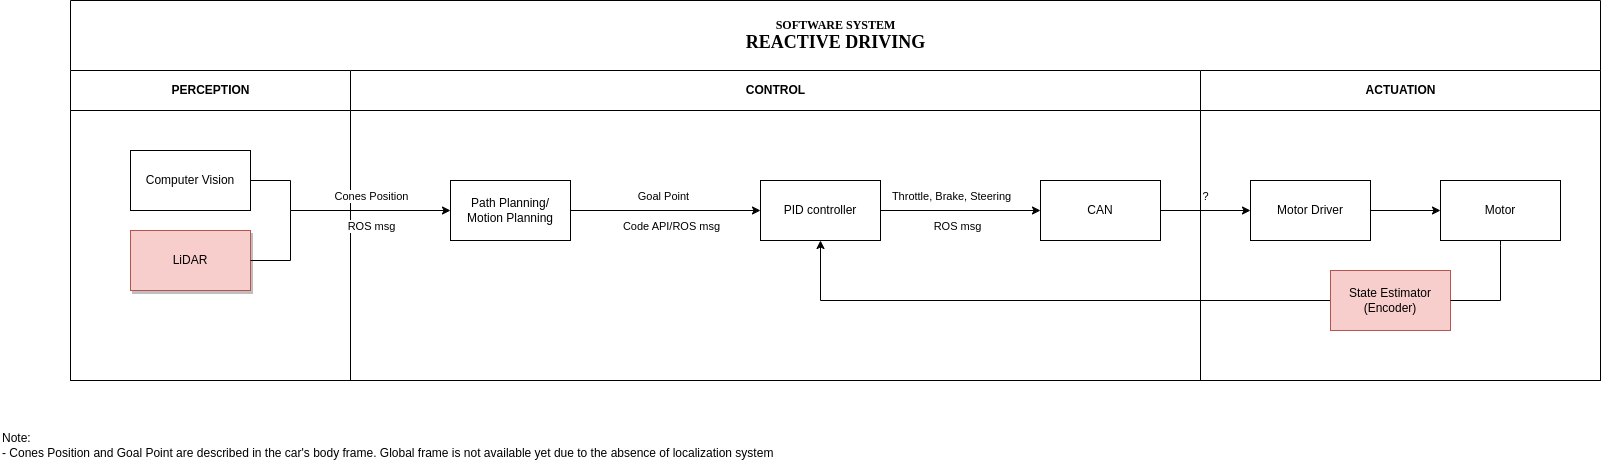

The diagram above was exported from draw.io. Its source (the exported page's mxGraphModel, read from the mxfile embedded in the PNG):
<mxGraphModel dx="1215" dy="578" grid="1" gridSize="10" guides="1" tooltips="1" connect="1" arrows="1" fold="1" page="1" pageScale="1" pageWidth="1100" pageHeight="850" background="none" math="0" shadow="0">
  <root>
    <mxCell id="0" />
    <mxCell id="1" parent="0" />
    <mxCell id="77e6c97f196da883-1" value="&lt;font style=&quot;&quot;&gt;&lt;span style=&quot;font-size: 12px;&quot;&gt;SOFTWARE SYSTEM&lt;/span&gt;&lt;br&gt;&lt;font style=&quot;font-size: 18px;&quot;&gt;REACTIVE DRIVING&lt;/font&gt;&lt;/font&gt;" style="swimlane;html=1;childLayout=stackLayout;startSize=70;rounded=0;shadow=0;labelBackgroundColor=none;strokeWidth=1;fontFamily=Verdana;fontSize=8;align=center;" parent="1" vertex="1">
      <mxGeometry x="180" width="1530" height="380" as="geometry" />
    </mxCell>
    <mxCell id="77e6c97f196da883-2" value="PERCEPTION" style="swimlane;html=1;startSize=40;" parent="77e6c97f196da883-1" vertex="1">
      <mxGeometry y="70" width="280" height="310" as="geometry">
        <mxRectangle y="20" width="40" height="730" as="alternateBounds" />
      </mxGeometry>
    </mxCell>
    <mxCell id="vmITn4sLjqWPKtvAuvgD-7" value="Computer Vision" style="rounded=0;whiteSpace=wrap;html=1;" parent="77e6c97f196da883-2" vertex="1">
      <mxGeometry x="60" y="80" width="120" height="60" as="geometry" />
    </mxCell>
    <mxCell id="GAkksUvoH1TYWd6INJnS-3" value="LiDAR" style="rounded=0;whiteSpace=wrap;html=1;fillColor=#f8cecc;strokeColor=#b85450;shadow=1;" parent="77e6c97f196da883-2" vertex="1">
      <mxGeometry x="60" y="160" width="120" height="60" as="geometry" />
    </mxCell>
    <mxCell id="vmITn4sLjqWPKtvAuvgD-28" style="edgeStyle=orthogonalEdgeStyle;rounded=0;orthogonalLoop=1;jettySize=auto;html=1;entryX=0;entryY=0.5;entryDx=0;entryDy=0;" parent="77e6c97f196da883-1" source="vmITn4sLjqWPKtvAuvgD-26" target="vmITn4sLjqWPKtvAuvgD-27" edge="1">
      <mxGeometry relative="1" as="geometry" />
    </mxCell>
    <mxCell id="vmITn4sLjqWPKtvAuvgD-31" value="?" style="edgeLabel;html=1;align=center;verticalAlign=middle;resizable=0;points=[];" parent="vmITn4sLjqWPKtvAuvgD-28" vertex="1" connectable="0">
      <mxGeometry x="0.1915" y="1" relative="1" as="geometry">
        <mxPoint x="-10" y="-14" as="offset" />
      </mxGeometry>
    </mxCell>
    <mxCell id="vmITn4sLjqWPKtvAuvgD-41" value="" style="endArrow=classic;html=1;rounded=0;exitX=0;exitY=0.5;exitDx=0;exitDy=0;entryX=0.5;entryY=1;entryDx=0;entryDy=0;" parent="77e6c97f196da883-1" source="vmITn4sLjqWPKtvAuvgD-38" target="vmITn4sLjqWPKtvAuvgD-19" edge="1">
      <mxGeometry width="50" height="50" relative="1" as="geometry">
        <mxPoint x="1169.9999999999995" y="245" as="sourcePoint" />
        <mxPoint x="739.9999999999995" y="200" as="targetPoint" />
        <Array as="points">
          <mxPoint x="750" y="300" />
          <mxPoint x="750" y="245" />
        </Array>
      </mxGeometry>
    </mxCell>
    <mxCell id="77e6c97f196da883-3" value="CONTROL" style="swimlane;html=1;startSize=40;" parent="77e6c97f196da883-1" vertex="1">
      <mxGeometry x="280" y="70" width="850" height="310" as="geometry">
        <mxRectangle x="280" y="30" width="40" height="280" as="alternateBounds" />
      </mxGeometry>
    </mxCell>
    <mxCell id="vmITn4sLjqWPKtvAuvgD-14" style="edgeStyle=orthogonalEdgeStyle;rounded=0;orthogonalLoop=1;jettySize=auto;html=1;entryX=0;entryY=0.5;entryDx=0;entryDy=0;" parent="77e6c97f196da883-3" source="vmITn4sLjqWPKtvAuvgD-8" target="vmITn4sLjqWPKtvAuvgD-19" edge="1">
      <mxGeometry relative="1" as="geometry">
        <mxPoint x="400" y="140" as="targetPoint" />
      </mxGeometry>
    </mxCell>
    <mxCell id="vmITn4sLjqWPKtvAuvgD-17" value="Code API/ROS msg" style="edgeLabel;html=1;align=center;verticalAlign=middle;resizable=0;points=[];" parent="vmITn4sLjqWPKtvAuvgD-14" vertex="1" connectable="0">
      <mxGeometry x="-0.0153" relative="1" as="geometry">
        <mxPoint x="6" y="15" as="offset" />
      </mxGeometry>
    </mxCell>
    <mxCell id="vmITn4sLjqWPKtvAuvgD-18" value="Throttle, Brake, Steering" style="edgeLabel;html=1;align=center;verticalAlign=middle;resizable=0;points=[];" parent="vmITn4sLjqWPKtvAuvgD-14" vertex="1" connectable="0">
      <mxGeometry x="-0.0036" y="2" relative="1" as="geometry">
        <mxPoint x="285" y="-13" as="offset" />
      </mxGeometry>
    </mxCell>
    <mxCell id="vmITn4sLjqWPKtvAuvgD-8" value="Path Planning/&lt;br&gt;Motion Planning" style="rounded=0;whiteSpace=wrap;html=1;" parent="77e6c97f196da883-3" vertex="1">
      <mxGeometry x="100" y="110" width="120" height="60" as="geometry" />
    </mxCell>
    <mxCell id="vmITn4sLjqWPKtvAuvgD-20" style="edgeStyle=orthogonalEdgeStyle;rounded=0;orthogonalLoop=1;jettySize=auto;html=1;exitX=1;exitY=0.5;exitDx=0;exitDy=0;entryX=0;entryY=0.5;entryDx=0;entryDy=0;" parent="77e6c97f196da883-3" source="vmITn4sLjqWPKtvAuvgD-19" target="vmITn4sLjqWPKtvAuvgD-26" edge="1">
      <mxGeometry relative="1" as="geometry">
        <mxPoint x="690" y="140" as="targetPoint" />
      </mxGeometry>
    </mxCell>
    <mxCell id="vmITn4sLjqWPKtvAuvgD-21" value="Goal Point" style="edgeLabel;html=1;align=center;verticalAlign=middle;resizable=0;points=[];" parent="vmITn4sLjqWPKtvAuvgD-20" vertex="1" connectable="0">
      <mxGeometry x="-0.28" y="1" relative="1" as="geometry">
        <mxPoint x="-276" y="-14" as="offset" />
      </mxGeometry>
    </mxCell>
    <mxCell id="vmITn4sLjqWPKtvAuvgD-30" value="ROS msg" style="edgeLabel;html=1;align=center;verticalAlign=middle;resizable=0;points=[];" parent="vmITn4sLjqWPKtvAuvgD-20" vertex="1" connectable="0">
      <mxGeometry x="0.2255" y="-1" relative="1" as="geometry">
        <mxPoint x="-22" y="14" as="offset" />
      </mxGeometry>
    </mxCell>
    <mxCell id="vmITn4sLjqWPKtvAuvgD-19" value="PID controller" style="rounded=0;whiteSpace=wrap;html=1;" parent="77e6c97f196da883-3" vertex="1">
      <mxGeometry x="410" y="110" width="120" height="60" as="geometry" />
    </mxCell>
    <mxCell id="vmITn4sLjqWPKtvAuvgD-26" value="CAN" style="rounded=0;whiteSpace=wrap;html=1;" parent="77e6c97f196da883-3" vertex="1">
      <mxGeometry x="690" y="110" width="120" height="60" as="geometry" />
    </mxCell>
    <mxCell id="77e6c97f196da883-4" value="ACTUATION" style="swimlane;html=1;startSize=40;" parent="77e6c97f196da883-1" vertex="1">
      <mxGeometry x="1130" y="70" width="400" height="310" as="geometry" />
    </mxCell>
    <mxCell id="vmITn4sLjqWPKtvAuvgD-33" style="edgeStyle=orthogonalEdgeStyle;rounded=0;orthogonalLoop=1;jettySize=auto;html=1;entryX=0;entryY=0.5;entryDx=0;entryDy=0;" parent="77e6c97f196da883-4" source="vmITn4sLjqWPKtvAuvgD-27" target="vmITn4sLjqWPKtvAuvgD-32" edge="1">
      <mxGeometry relative="1" as="geometry" />
    </mxCell>
    <mxCell id="vmITn4sLjqWPKtvAuvgD-27" value="Motor Driver" style="rounded=0;whiteSpace=wrap;html=1;" parent="77e6c97f196da883-4" vertex="1">
      <mxGeometry x="50" y="110" width="120" height="60" as="geometry" />
    </mxCell>
    <mxCell id="vmITn4sLjqWPKtvAuvgD-32" value="Motor" style="rounded=0;whiteSpace=wrap;html=1;" parent="77e6c97f196da883-4" vertex="1">
      <mxGeometry x="240" y="110" width="120" height="60" as="geometry" />
    </mxCell>
    <mxCell id="vmITn4sLjqWPKtvAuvgD-38" value="State Estimator&lt;br&gt;(Encoder)" style="rounded=0;whiteSpace=wrap;html=1;fillColor=#f8cecc;strokeColor=#b85450;" parent="77e6c97f196da883-4" vertex="1">
      <mxGeometry x="130" y="200" width="120" height="60" as="geometry" />
    </mxCell>
    <mxCell id="vmITn4sLjqWPKtvAuvgD-9" value="" style="endArrow=classic;html=1;rounded=0;exitX=1;exitY=0.5;exitDx=0;exitDy=0;entryX=0;entryY=0.5;entryDx=0;entryDy=0;" parent="77e6c97f196da883-1" source="vmITn4sLjqWPKtvAuvgD-7" target="vmITn4sLjqWPKtvAuvgD-8" edge="1">
      <mxGeometry width="50" height="50" relative="1" as="geometry">
        <mxPoint x="570" y="165" as="sourcePoint" />
        <mxPoint x="620" y="115" as="targetPoint" />
        <Array as="points">
          <mxPoint x="220" y="180" />
          <mxPoint x="220" y="210" />
        </Array>
      </mxGeometry>
    </mxCell>
    <mxCell id="vmITn4sLjqWPKtvAuvgD-10" value="Cones Position" style="edgeLabel;html=1;align=center;verticalAlign=middle;resizable=0;points=[];" parent="vmITn4sLjqWPKtvAuvgD-9" vertex="1" connectable="0">
      <mxGeometry x="0.429" relative="1" as="geometry">
        <mxPoint x="-14" y="-15" as="offset" />
      </mxGeometry>
    </mxCell>
    <mxCell id="vmITn4sLjqWPKtvAuvgD-12" value="ROS msg" style="edgeLabel;html=1;align=center;verticalAlign=middle;resizable=0;points=[];" parent="vmITn4sLjqWPKtvAuvgD-9" vertex="1" connectable="0">
      <mxGeometry x="0.4464" relative="1" as="geometry">
        <mxPoint x="-16" y="15" as="offset" />
      </mxGeometry>
    </mxCell>
    <mxCell id="vmITn4sLjqWPKtvAuvgD-37" value="" style="endArrow=none;html=1;rounded=0;entryX=0.5;entryY=1;entryDx=0;entryDy=0;" parent="1" target="vmITn4sLjqWPKtvAuvgD-32" edge="1">
      <mxGeometry width="50" height="50" relative="1" as="geometry">
        <mxPoint x="1610" y="245" as="sourcePoint" />
        <mxPoint x="1540" y="145" as="targetPoint" />
      </mxGeometry>
    </mxCell>
    <mxCell id="vmITn4sLjqWPKtvAuvgD-40" value="" style="endArrow=none;html=1;rounded=0;exitX=1;exitY=0.5;exitDx=0;exitDy=0;" parent="1" source="vmITn4sLjqWPKtvAuvgD-38" edge="1">
      <mxGeometry width="50" height="50" relative="1" as="geometry">
        <mxPoint x="1230" y="185" as="sourcePoint" />
        <mxPoint x="1610" y="245" as="targetPoint" />
        <Array as="points">
          <mxPoint x="1610" y="300" />
        </Array>
      </mxGeometry>
    </mxCell>
    <mxCell id="GAkksUvoH1TYWd6INJnS-1" value="Note:&lt;br&gt;&lt;div style=&quot;&quot;&gt;&lt;span style=&quot;background-color: initial;&quot;&gt;- Cones Position and Goal Point are described in the car's body frame. Global frame is not available yet due to the absence of localization system&lt;/span&gt;&lt;/div&gt;" style="text;html=1;align=left;verticalAlign=middle;resizable=0;points=[];autosize=1;strokeColor=none;fillColor=none;" parent="1" vertex="1">
      <mxGeometry x="110" y="425" width="790" height="40" as="geometry" />
    </mxCell>
    <mxCell id="GAkksUvoH1TYWd6INJnS-4" value="" style="endArrow=none;html=1;rounded=0;exitX=1;exitY=0.5;exitDx=0;exitDy=0;" parent="1" source="GAkksUvoH1TYWd6INJnS-3" edge="1">
      <mxGeometry width="50" height="50" relative="1" as="geometry">
        <mxPoint x="770" y="320" as="sourcePoint" />
        <mxPoint x="400" y="210" as="targetPoint" />
        <Array as="points">
          <mxPoint x="400" y="260" />
        </Array>
      </mxGeometry>
    </mxCell>
  </root>
</mxGraphModel>